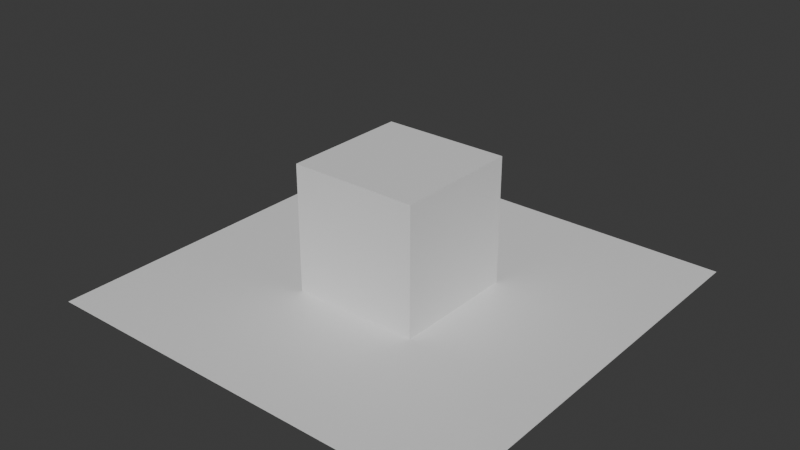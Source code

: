 # Source: globbler.blend  (saved by Blender 5.1.29; exported with 4.5.12 LTS)
import bpy
from mathutils import Matrix  # noqa: F401  (used for matrix-valued properties, if any)

bpy.ops.wm.read_factory_settings(use_empty=True)
scene = bpy.context.scene
scene.name = 'Scene'

# ---- collections
col_collection = bpy.data.collections.new('Collection'); scene.collection.children.link(col_collection)

# ---- materials (node trees are filled in below, after node groups)
mat_refcube_wire = bpy.data.materials.new('RefCube_Wire')
mat_refcube_wire.diffuse_color = (0.5, 0.5, 0.5, 0.3)
mat_groundref_mat = bpy.data.materials.new('GroundRef_Mat')
mat_groundref_mat.diffuse_color = (0.15, 0.15, 0.15, 1.0)

# ---- material node trees
mat_refcube_wire.use_nodes = True; mat_refcube_wire.node_tree.nodes.clear()
_N = mat_refcube_wire.node_tree.nodes; _L = mat_refcube_wire.node_tree.links
n0 = _N.new('ShaderNodeBsdfPrincipled'); n0.name = 'Principled BSDF'; n0.location = (-200, 100)
n1 = _N.new('ShaderNodeOutputMaterial'); n1.name = 'Material Output'; n1.location = (200, 100)
_L.new(n0.outputs[0], n1.inputs[0])
n1.is_active_output = True
mat_groundref_mat.use_nodes = True; mat_groundref_mat.node_tree.nodes.clear()
_N = mat_groundref_mat.node_tree.nodes; _L = mat_groundref_mat.node_tree.links
n0 = _N.new('ShaderNodeBsdfPrincipled'); n0.name = 'Principled BSDF'; n0.location = (-200, 100)
n1 = _N.new('ShaderNodeOutputMaterial'); n1.name = 'Material Output'; n1.location = (200, 100)
_L.new(n0.outputs[0], n1.inputs[0])
n1.is_active_output = True

# ---- world
world_world = bpy.data.worlds.new('World'); scene.world = world_world
world_world.use_nodes = True; world_world.node_tree.nodes.clear()
_N = world_world.node_tree.nodes; _L = world_world.node_tree.links
n0 = _N.new('ShaderNodeOutputWorld'); n0.name = 'World Output'; n0.location = (200, 100)
n1 = _N.new('ShaderNodeBackground'); n1.name = 'Background'; n1.location = (-200, 100)
n1.inputs[0].default_value = (0.05088, 0.05088, 0.05088, 1.0)
_L.new(n1.outputs[0], n0.inputs[0])
n0.is_active_output = True
world_world.color = (0.05088, 0.05088, 0.05088)
world_world.sun_shadow_jitter_overblur = 0.0

# ---- meshes
me_cube = bpy.data.meshes.new('Cube')
me_cube.from_pydata([(-0.6, -0.6, -0.6), (-0.6, -0.6, 0.6), (-0.6, 0.6, -0.6), (-0.6, 0.6, 0.6), (0.6, -0.6, -0.6), (0.6, -0.6, 0.6), (0.6, 0.6, -0.6), (0.6, 0.6, 0.6)], [], [(0, 1, 3, 2), (2, 3, 7, 6), (6, 7, 5, 4), (4, 5, 1, 0), (2, 6, 4, 0), (7, 3, 1, 5)])
_uv = me_cube.uv_layers.new(name='UVMap')
_uv.uv.foreach_set('vector', [0.375, 0.0, 0.625, 0.0, 0.625, 0.25, 0.375, 0.25, 0.375, 0.25, 0.625, 0.25, 0.625, 0.5, 0.375, 0.5, 0.375, 0.5, 0.625, 0.5, 0.625, 0.75, 0.375, 0.75, 0.375, 0.75, 0.625, 0.75, 0.625, 1.0, 0.375, 1.0, 0.125, 0.5, 0.375, 0.5, 0.375, 0.75, 0.125, 0.75, 0.625, 0.5, 0.875, 0.5, 0.875, 0.75, 0.625, 0.75])
me_cube.materials.append(mat_refcube_wire)
me_cube.update()
me_plane = bpy.data.meshes.new('Plane')
me_plane.from_pydata([(-2.0, -2.0, 0.0), (2.0, -2.0, 0.0), (-2.0, 2.0, 0.0), (2.0, 2.0, 0.0)], [], [(0, 1, 3, 2)])
_uv = me_plane.uv_layers.new(name='UVMap')
_uv.uv.foreach_set('vector', [0.0, 0.0, 1.0, 0.0, 1.0, 1.0, 0.0, 1.0])
me_plane.materials.append(mat_groundref_mat)
me_plane.update()

# ---- objects
ob_referencecube_1_2m = bpy.data.objects.new('ReferenceCube_1.2m', me_cube)
ob_groundref = bpy.data.objects.new('GroundRef', me_plane)

# ---- transforms, parenting, visibility, modifiers, constraints
ob_referencecube_1_2m.location = (0.0, 0.0, 0.6)
ob_referencecube_1_2m.display_type = 'WIRE'
ob_groundref.location = (0.0, 0.0, 0.0)

# ---- collection membership
col_collection.objects.link(ob_referencecube_1_2m)
col_collection.objects.link(ob_groundref)

# ---- scene / render settings (as saved in the file)
scene.frame_start = 1; scene.frame_end = 250; scene.frame_set(1)
scene.render.engine = 'BLENDER_EEVEE_NEXT'
scene.render.bake_bias = 0.0
scene.render.bake_samples = 0
scene.cycles.sampling_pattern = 'TABULATED_SOBOL'
scene.eevee.use_volume_custom_range = False
bpy.context.view_layer.update()

# ---- added for rendering (the .blend has no active camera and no usable light): camera, sun
cam_auto = bpy.data.cameras.new('AutoCamera')
cam_auto.lens = 50.0
cam_auto.sensor_width = 36.0
cam_auto.clip_end = 1000.0
ob_auto_camera = bpy.data.objects.new('AutoCamera', cam_auto)
scene.collection.objects.link(ob_auto_camera)
ob_auto_camera.location = (5.35033, -6.42039, 4.88026)
ob_auto_camera.rotation_euler = (1.09748, -7.21219e-08, 0.694738)
scene.camera = ob_auto_camera
light_auto_sun = bpy.data.lights.new('AutoSun', 'SUN')
light_auto_sun.energy = 3.0
light_auto_sun.angle = 0.0523599
ob_auto_sun = bpy.data.objects.new('AutoSun', light_auto_sun)
scene.collection.objects.link(ob_auto_sun)
ob_auto_sun.rotation_euler = (0.872665, 0.174533, 0.523599)
bpy.context.view_layer.update()
